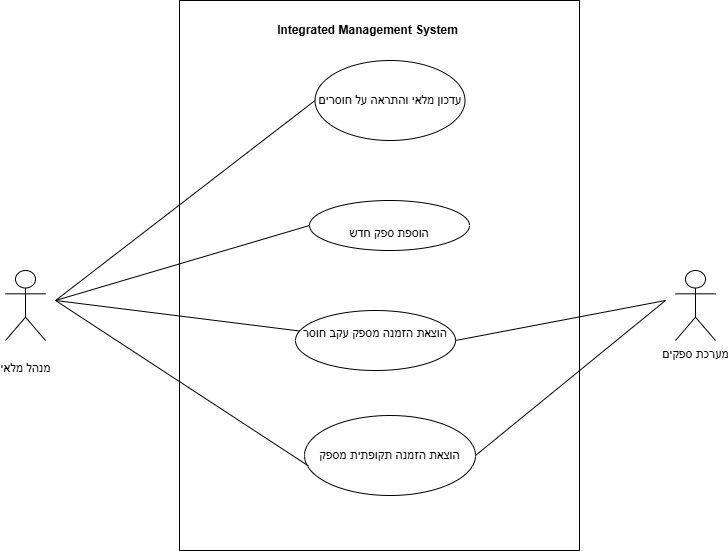

The diagram above was exported from draw.io. Its source (the exported page's mxGraphModel, read from the mxfile embedded in the PNG):
<mxGraphModel dx="1237" dy="741" grid="1" gridSize="10" guides="1" tooltips="1" connect="1" arrows="1" fold="1" page="1" pageScale="1" pageWidth="827" pageHeight="1169" math="0" shadow="0">
  <root>
    <mxCell id="0" />
    <mxCell id="1" parent="0" />
    <mxCell id="VRYqIiJ7qmavKI0Vcj_E-1" parent="1" style="rounded=0;whiteSpace=wrap;html=1;" value="" vertex="1">
      <mxGeometry height="550" width="400" x="214" y="170" as="geometry" />
    </mxCell>
    <mxCell id="VRYqIiJ7qmavKI0Vcj_E-2" parent="1" style="text;align=center;fontStyle=1;verticalAlign=middle;spacingLeft=3;spacingRight=3;strokeColor=none;rotatable=0;points=[[0,0.5],[1,0.5]];portConstraint=eastwest;html=1;" value="Integrated Management System" vertex="1">
      <mxGeometry height="40" width="204" x="300" y="180" as="geometry" />
    </mxCell>
    <mxCell id="bLmojvnuA3rxiZyZCTQO-2" parent="1" style="ellipse;whiteSpace=wrap;html=1;" value="הוצאת הזמנה תקופתית מספק" vertex="1">
      <mxGeometry height="80" width="171" x="339" y="585" as="geometry" />
    </mxCell>
    <mxCell id="bLmojvnuA3rxiZyZCTQO-3" parent="1" style="ellipse;whiteSpace=wrap;html=1;" value="&#10;הוצאת הזמנה מספק עקב חוסר&#10;&#10;" vertex="1">
      <mxGeometry height="60" width="160" x="330" y="480" as="geometry" />
    </mxCell>
    <mxCell id="bLmojvnuA3rxiZyZCTQO-4" parent="1" style="ellipse;whiteSpace=wrap;html=1;" value="עדכון מלאי והתראה על חוסרים" vertex="1">
      <mxGeometry height="80" width="150" x="349.5" y="230" as="geometry" />
    </mxCell>
    <mxCell id="bLmojvnuA3rxiZyZCTQO-5" parent="1" style="shape=umlActor;verticalLabelPosition=bottom;verticalAlign=top;html=1;outlineConnect=0;" value="&lt;br&gt;&lt;div&gt;מנהל מלאי&lt;/div&gt;" vertex="1">
      <mxGeometry height="70" width="40" x="40" y="440" as="geometry" />
    </mxCell>
    <mxCell id="bLmojvnuA3rxiZyZCTQO-6" edge="1" parent="1" style="endArrow=none;html=1;rounded=0;" target="bLmojvnuA3rxiZyZCTQO-3" value="">
      <mxGeometry height="50" relative="1" width="50" as="geometry">
        <mxPoint x="90" y="470" as="sourcePoint" />
        <mxPoint x="530" y="500" as="targetPoint" />
      </mxGeometry>
    </mxCell>
    <mxCell id="bLmojvnuA3rxiZyZCTQO-7" edge="1" parent="1" source="bLmojvnuA3rxiZyZCTQO-2" style="endArrow=none;html=1;rounded=0;exitX=0.022;exitY=0.629;exitDx=0;exitDy=0;exitPerimeter=0;" value="">
      <mxGeometry height="50" relative="1" width="50" as="geometry">
        <mxPoint x="640" y="620" as="sourcePoint" />
        <mxPoint x="90" y="470" as="targetPoint" />
      </mxGeometry>
    </mxCell>
    <mxCell id="bLmojvnuA3rxiZyZCTQO-13" edge="1" parent="1" source="bLmojvnuA3rxiZyZCTQO-4" style="endArrow=none;html=1;rounded=0;exitX=0;exitY=0.5;exitDx=0;exitDy=0;" value="">
      <mxGeometry height="50" relative="1" width="50" as="geometry">
        <mxPoint x="420" y="480" as="sourcePoint" />
        <mxPoint x="90" y="470" as="targetPoint" />
      </mxGeometry>
    </mxCell>
    <mxCell id="INrTcMJ0YApa776k2mjJ-1" parent="1" style="shape=umlActor;verticalLabelPosition=bottom;verticalAlign=top;html=1;outlineConnect=0;" value="מערכת ספקים&lt;div&gt;&lt;br&gt;&lt;/div&gt;" vertex="1">
      <mxGeometry height="70" width="40" x="710" y="440" as="geometry" />
    </mxCell>
    <mxCell id="INrTcMJ0YApa776k2mjJ-5" edge="1" parent="1" style="endArrow=none;html=1;rounded=0;entryX=1;entryY=0.5;entryDx=0;entryDy=0;" target="bLmojvnuA3rxiZyZCTQO-3" value="">
      <mxGeometry height="50" relative="1" width="50" as="geometry">
        <mxPoint x="700" y="470" as="sourcePoint" />
        <mxPoint x="680" y="410" as="targetPoint" />
      </mxGeometry>
    </mxCell>
    <mxCell id="INrTcMJ0YApa776k2mjJ-6" edge="1" parent="1" style="endArrow=none;html=1;rounded=0;entryX=1;entryY=0.5;entryDx=0;entryDy=0;" target="bLmojvnuA3rxiZyZCTQO-2" value="">
      <mxGeometry height="50" relative="1" width="50" as="geometry">
        <mxPoint x="700" y="470" as="sourcePoint" />
        <mxPoint x="660" y="720" as="targetPoint" />
      </mxGeometry>
    </mxCell>
    <mxCell id="CPYOPXal7zEPK8C214kv-3" parent="1" style="ellipse;whiteSpace=wrap;html=1;" value="&lt;br&gt;&lt;div style=&quot;text-align: justify;&quot;&gt;&lt;span style=&quot;background-color: transparent; color: light-dark(rgb(0, 0, 0), rgb(255, 255, 255));&quot;&gt;הוספת ספק חדש&lt;/span&gt;&lt;/div&gt;" vertex="1">
      <mxGeometry height="50" width="160" x="344" y="370" as="geometry" />
    </mxCell>
    <mxCell id="CPYOPXal7zEPK8C214kv-5" edge="1" parent="1" style="endArrow=none;html=1;rounded=0;entryX=0;entryY=0.5;entryDx=0;entryDy=0;" target="CPYOPXal7zEPK8C214kv-3" value="">
      <mxGeometry height="50" relative="1" width="50" as="geometry">
        <mxPoint x="90" y="470" as="sourcePoint" />
        <mxPoint x="410" y="280" as="targetPoint" />
      </mxGeometry>
    </mxCell>
  </root>
</mxGraphModel>